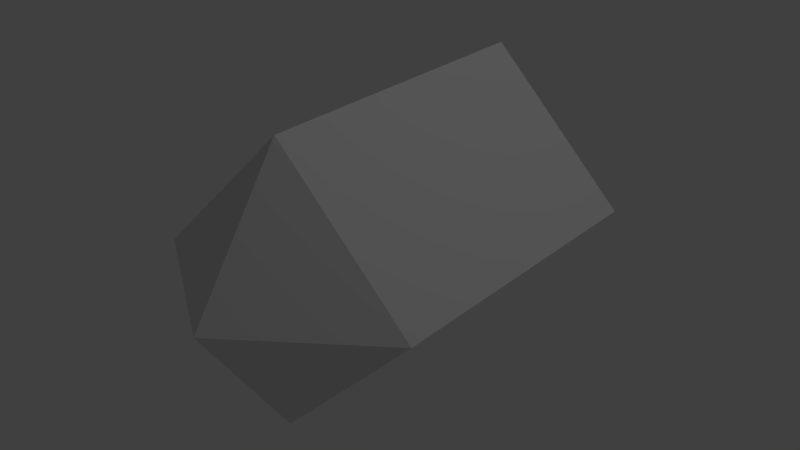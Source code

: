 # Source: laser_charged_red.blend  (saved by Blender 2.66.1; exported with 4.5.12 LTS)
import bpy
from mathutils import Matrix  # noqa: F401  (used for matrix-valued properties, if any)

bpy.ops.wm.read_factory_settings(use_empty=True)
scene = bpy.context.scene
scene.name = 'Scene'

# ---- collections
col_collection_1 = bpy.data.collections.new('Collection 1'); scene.collection.children.link(col_collection_1)

# ---- world
world_world = bpy.data.worlds.new('World'); scene.world = world_world
world_world.color = (0.05088, 0.05088, 0.05088)
world_world.use_sun_shadow = False
world_world.sun_shadow_jitter_overblur = 0.0
world_world.cycles.sampling_method = 'MANUAL'
world_world.cycles.sample_map_resolution = 256

# ---- lights
light_lamp = bpy.data.lights.new('Lamp', 'POINT')
light_lamp.transmission_factor = 0.0
light_lamp.cutoff_distance = 30.0
light_lamp.energy = 100.0
light_lamp.shadow_buffer_clip_start = 1.001
light_lamp.shadow_soft_size = 0.1
light_lamp.shadow_maximum_resolution = 0.006
light_lamp.use_absolute_resolution = True
light_lamp.cycles.use_multiple_importance_sampling = False

# ---- meshes
me_plane = bpy.data.meshes.new('Plane')
me_plane.from_pydata([(0.6667, -0.7333, 0.0), (-0.6667, -0.7333, 0.0), (0.6667, 0.7333, 0.0), (-0.6667, 0.7333, 0.0), (0.0, -1.2, 0.0), (0.0, 1.2, 0.0), (5.96e-08, -0.7333, -0.6667), (-5.96e-08, -0.7333, 0.6667), (5.96e-08, 0.7333, -0.6667), (-5.96e-08, 0.7333, 0.6667), (0.0, -1.2, 0.0), (0.0, 1.2, 0.0)], [(4, 1), (5, 3), (4, 0), (5, 2)], [(7, 10, 0), (10, 6, 0), (6, 10, 1), (10, 7, 1), (2, 8, 11), (2, 11, 9), (3, 9, 11), (3, 11, 8), (8, 6, 1, 3), (6, 8, 2, 0), (0, 2, 9, 7), (3, 1, 7, 9)])
me_plane.use_remesh_preserve_volume = False
me_plane.use_remesh_preserve_attributes = False
me_plane.use_mirror_vertex_groups = False
me_plane.update()

# ---- objects
ob_plane = bpy.data.objects.new('Plane', me_plane)
ob_lamp = bpy.data.objects.new('Lamp', light_lamp)

# ---- transforms, parenting, visibility, modifiers, constraints
ob_plane.location = (0.0, 0.0, 0.0)
ob_plane.scale = (1.5, 1.5, 1.5)
ob_plane.lineart.crease_threshold = 0.0
ob_lamp.location = (4.076, 1.005, 5.904)
ob_lamp.rotation_euler = (0.6503, 0.05522, 1.866)
ob_lamp.lock_rotations_4d = False
ob_lamp.empty_display_type = 'ARROWS'
ob_lamp.color = (0.0, 0.0, 0.0, 0.0)
ob_lamp.lineart.crease_threshold = 0.0

# ---- collection membership
col_collection_1.objects.link(ob_plane)
col_collection_1.objects.link(ob_lamp)

# ---- scene / render settings (as saved in the file)
scene.frame_start = 1; scene.frame_end = 250; scene.frame_set(166)
scene.render.engine = 'BLENDER_EEVEE_NEXT'
scene.render.image_settings.color_mode = 'RGB'
scene.render.image_settings.compression = 90
scene.render.resolution_percentage = 50
scene.render.dither_intensity = 0.0
scene.render.bake_margin = 2
scene.cycles.use_denoising = False
scene.cycles.samples = 10
scene.cycles.sampling_pattern = 'TABULATED_SOBOL'
scene.cycles.light_sampling_threshold = 0.0
scene.cycles.use_adaptive_sampling = False
scene.cycles.use_light_tree = False
scene.cycles.blur_glossy = 0.0
scene.cycles.volume_bounces = 1
scene.cycles.pixel_filter_type = 'GAUSSIAN'
scene.cycles.sample_clamp_indirect = 0.0
scene.view_settings.view_transform = 'Standard'
bpy.context.view_layer.update()

# ---- added for rendering (the .blend has no active camera): camera
cam_auto = bpy.data.cameras.new('AutoCamera')
cam_auto.lens = 50.0
cam_auto.sensor_width = 36.0
cam_auto.clip_end = 1000.0
ob_auto_camera = bpy.data.objects.new('AutoCamera', cam_auto)
scene.collection.objects.link(ob_auto_camera)
ob_auto_camera.location = (4.23587, -5.08305, 3.3887)
ob_auto_camera.rotation_euler = (1.09748, -7.21219e-08, 0.694738)
scene.camera = ob_auto_camera
bpy.context.view_layer.update()
